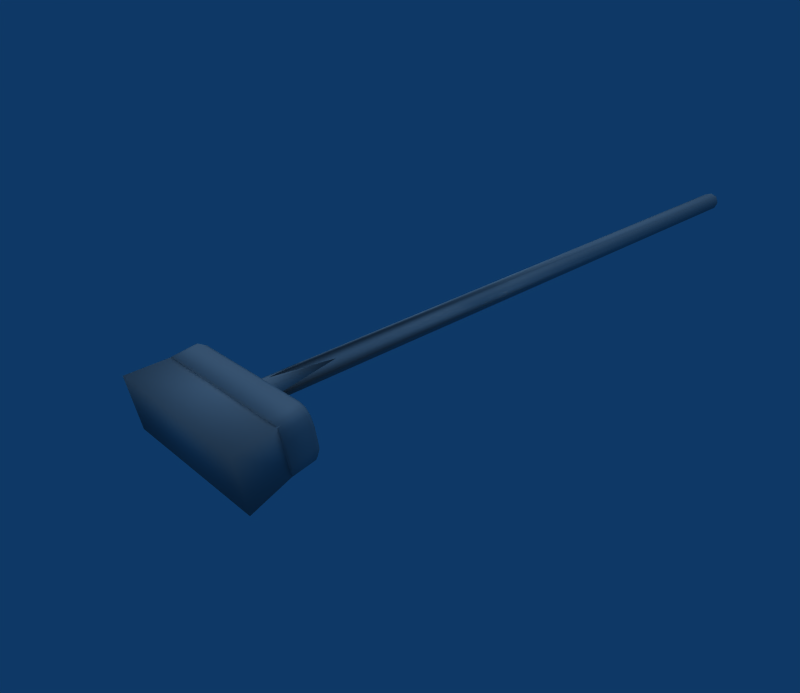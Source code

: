 # Source: Push_Broom.blend  (saved by Blender 2.49.2; exported with 4.5.12 LTS)
import bpy
from mathutils import Matrix  # noqa: F401  (used for matrix-valued properties, if any)

bpy.ops.wm.read_factory_settings(use_empty=True)
scene = bpy.context.scene
scene.name = 'Scene'

# ---- collections
col_collection_1 = bpy.data.collections.new('Collection 1'); scene.collection.children.link(col_collection_1)

# ---- materials (node trees are filled in below, after node groups)
mat_tex_0145_0_dds_broom = bpy.data.materials.new('Tex_0145_0.dds_broom.')
mat_tex_0145_0_dds_broom.alpha_threshold = 0.0
mat_tex_0145_0_dds_broom.diffuse_color = (0.64, 0.64, 0.64, 1.0)
mat_tex_0145_0_dds_broom.specular_color = (0.5, 0.5, 0.5)
mat_tex_0145_0_dds_broom.roughness = 0.5
mat_tex_0145_0_dds_001_br = bpy.data.materials.new('Tex_0145_0.dds.001_br')
mat_tex_0145_0_dds_001_br.alpha_threshold = 0.0
mat_tex_0145_0_dds_001_br.diffuse_color = (0.64, 0.64, 0.64, 1.0)
mat_tex_0145_0_dds_001_br.specular_color = (0.5, 0.5, 0.5)
mat_tex_0145_0_dds_001_br.roughness = 0.5

# ---- material node trees

# ---- world
world_world = bpy.data.worlds.new('World'); scene.world = world_world
world_world.color = (0.05656, 0.2208, 0.4)
world_world.use_sun_shadow = False
world_world.sun_shadow_jitter_overblur = 0.0
world_world.cycles.sampling_method = 'MANUAL'
world_world.cycles.sample_map_resolution = 256

# ---- cameras
cam_camera = bpy.data.cameras.new('Camera')
cam_camera.passepartout_alpha = 0.2
cam_camera.clip_end = 100.0
cam_camera.lens = 35.0
cam_camera.ortho_scale = 7.314
cam_camera.show_passepartout = False
cam_camera.show_safe_areas = True
cam_camera.dof.focus_distance = 0.0
cam_camera.dof.aperture_fstop = 128.0

# ---- lights
light_lamp_001 = bpy.data.lights.new('Lamp.001', 'SPOT')
light_lamp_001.transmission_factor = 0.0
light_lamp_001.energy = 88.16
light_lamp_001.shadow_buffer_clip_start = 0.5
light_lamp_001.shadow_soft_size = 1.0
light_lamp_001.shadow_maximum_resolution = 0.006
light_lamp_001.use_absolute_resolution = True
light_lamp_001.cycles.use_multiple_importance_sampling = False
light_lamp = bpy.data.lights.new('Lamp', 'SUN')
light_lamp.transmission_factor = 0.0
light_lamp.angle = 1.571
light_lamp.energy = 0.8816
light_lamp.shadow_buffer_clip_start = 0.5
light_lamp.shadow_soft_size = 1.0
light_lamp.shadow_cascade_max_distance = 1000.0
light_lamp.cycles.use_multiple_importance_sampling = False

# ---- meshes
me_mesh_0705_rip_tex_001 = bpy.data.meshes.new('Mesh_0705.rip_Tex.001')
me_mesh_0705_rip_tex_001.from_pydata([(-0.007, -0.451, 0.015), (-0.022, -0.381, 0.01), (-0.006, -0.356, 0.01), (0.007, -0.335, 0.01), (-0.027, -0.421, -0.005), (-0.022, -0.314, -0.018), (-0.01, -0.373, -0.005), (-0.006, -0.376, -0.014), (0.013, -0.446, -0.005), (0.007, -0.428, -0.019), (-0.022, 0.901, 0.022), (-0.007, 0.901, 0.027), (-0.007, 0.912, 0.008), (0.007, 0.901, 0.022), (0.013, 0.901, 0.007), (0.007, 0.901, -0.007), (-0.007, 0.901, -0.013), (-0.022, 0.901, -0.007), (-0.027, 0.901, 0.007), (-0.007, -0.467, -0.025)], [], [(0, 1, 2), (3, 0, 2), (4, 5, 6), (5, 7, 6), (6, 7, 8), (7, 9, 8), (10, 11, 12), (11, 13, 12), (13, 14, 12), (14, 15, 12), (15, 16, 12), (16, 17, 12), (17, 18, 12), (12, 18, 10), (9, 7, 19), (19, 7, 5), (4, 6, 1), (1, 6, 2), (2, 6, 3), (6, 8, 3), (19, 16, 9), (16, 15, 9), (9, 15, 8), (15, 14, 8), (8, 14, 3), (14, 13, 3), (13, 0, 3), (11, 0, 13), (0, 11, 1), (11, 10, 1), (1, 10, 4), (10, 18, 4), (4, 18, 5), (18, 17, 5), (5, 17, 19), (17, 16, 19)])
me_mesh_0705_rip_tex_001.polygons.foreach_set('use_smooth', [True] * 36)
_uv = me_mesh_0705_rip_tex_001.uv_layers.new(name='UVTex')
_uv.uv.foreach_set('vector', [0.172, 0.6422, 0.4232, 0.6422, 0.5014, 0.5694, 0.5651, 0.51, 0.172, 0.6422, 0.5014, 0.5694, 0.36, 0.5014, 0.5651, 0.6422, 0.2788, 0.5014, 0.5651, 0.6422, 0.3841, 0.5532, 0.2788, 0.5014, 0.2788, 0.5014, 0.3841, 0.5532, 0.172, 0.5014, 0.3841, 0.5532, 0.2291, 0.4769, 0.172, 0.5014, 0.08811, 0.927, 0.05499, 0.9148, 0.05499, 0.9565, 0.05499, 0.9148, 0.02185, 0.927, 0.05499, 0.9565, 0.02185, 0.927, 0.008131, 0.9565, 0.05499, 0.9565, 0.008131, 0.9565, 0.02185, 0.986, 0.05499, 0.9565, 0.02185, 0.986, 0.05499, 0.9982, 0.05499, 0.9565, 0.05499, 0.9982, 0.08811, 0.986, 0.05499, 0.9565, 0.08811, 0.986, 0.1018, 0.9565, 0.05499, 0.9565, 0.05499, 0.9565, 0.1018, 0.9565, 0.08811, 0.927, 0.2905, 0.6422, 0.4172, 0.5538, 0.172, 0.6422, 0.172, 0.6422, 0.4172, 0.5538, 0.5651, 0.4507, 0.5004, 0.6422, 0.5283, 0.5795, 0.3453, 0.6422, 0.3453, 0.6422, 0.5283, 0.5795, 0.2498, 0.5919, 0.2498, 0.5919, 0.5283, 0.5795, 0.172, 0.551, 0.5283, 0.5795, 0.5651, 0.497, 0.172, 0.551, 0.04324, 0.8555, 0.04324, -0.6538, 0.03155, 0.8103, 0.04324, -0.6538, 0.03155, -0.6538, 0.03155, 0.8103, 0.03155, 0.8103, 0.03155, -0.6538, 0.01986, 0.831, 0.03155, -0.6538, 0.01986, -0.6538, 0.01986, 0.831, 0.01986, 0.831, 0.01986, -0.6538, 0.008173, 0.7006, 0.01986, -0.6538, 0.008173, -0.6538, 0.008173, 0.7006, 0.1017, -0.6538, 0.09, 0.8363, 0.1017, 0.7006, 0.09, -0.6538, 0.09, 0.8363, 0.1017, -0.6538, 0.09, 0.8363, 0.09, -0.6538, 0.07831, 0.7553, 0.09, -0.6538, 0.07831, -0.6538, 0.07831, 0.7553, 0.07831, 0.7553, 0.07831, -0.6538, 0.06662, 0.8018, 0.07831, -0.6538, 0.06662, -0.6538, 0.06662, 0.8018, 0.06662, 0.8018, 0.06662, -0.6538, 0.05493, 0.6769, 0.06662, -0.6538, 0.05493, -0.6538, 0.05493, 0.6769, 0.05493, 0.6769, 0.05493, -0.6538, 0.04324, 0.8555, 0.05493, -0.6538, 0.04324, -0.6538, 0.04324, 0.8555])
me_mesh_0705_rip_tex_001.materials.append(mat_tex_0145_0_dds_broom)
me_mesh_0705_rip_tex_001.use_remesh_preserve_volume = False
me_mesh_0705_rip_tex_001.use_remesh_preserve_attributes = False
me_mesh_0705_rip_tex_001.use_mirror_vertex_groups = False
me_mesh_0705_rip_tex_001.update()
me_mesh_0705_rip_tex = bpy.data.meshes.new('Mesh_0705.rip_Tex')
me_mesh_0705_rip_tex.from_pydata([(0.14, -0.609, 0.021), (-0.153, -0.609, 0.021), (0.14, -0.592, -0.079), (-0.153, -0.592, -0.079), (0.136, -0.477, 0.006), (0.125, -0.482, 0.034), (0.133, -0.48, 0.023), (0.133, -0.469, -0.036), (0.136, -0.473, -0.019), (0.14, -0.479, -0.027), (0.14, -0.485, 0.011), (0.137, -0.488, 0.027), (0.13, -0.49, 0.037), (0.117, -0.491, 0.041), (-0.125, -0.482, 0.037), (0.113, -0.482, 0.037), (0.125, -0.477, 0.006), (0.125, -0.473, -0.019), (0.125, -0.468, -0.047), (0.137, -0.476, -0.043), (0.13, -0.474, -0.053), (0.113, -0.467, -0.05), (0.113, -0.473, -0.019), (0.113, -0.477, 0.006), (-0.125, -0.477, 0.006), (-0.138, -0.477, 0.006), (0.117, -0.474, -0.057), (-0.13, -0.474, -0.057), (-0.125, -0.473, -0.019), (-0.125, -0.467, -0.05), (-0.138, -0.468, -0.047), (-0.142, -0.474, -0.053), (-0.146, -0.469, -0.036), (-0.149, -0.476, -0.043), (-0.148, -0.473, -0.019), (-0.138, -0.482, 0.034), (-0.148, -0.477, 0.006), (-0.138, -0.473, -0.019), (-0.152, -0.479, -0.027), (-0.152, -0.485, 0.011), (-0.146, -0.48, 0.023), (-0.149, -0.488, 0.027), (-0.142, -0.49, 0.037), (-0.13, -0.491, 0.041), (-0.022, -0.381, 0.01), (-0.006, -0.441, -0.005), (-0.027, -0.421, -0.005), (-0.006, -0.44, -0.005), (0.007, -0.428, -0.019), (-0.006, -0.42, -0.016), (-0.007, -0.467, -0.025), (-0.017, -0.424, -0.013), (-0.007, -0.451, 0.015), (0.007, -0.335, 0.01), (0.001, -0.423, -0.002), (0.013, -0.446, -0.005), (-0.022, -0.314, -0.018), (-0.007, -0.505, -0.026), (0.007, -0.505, -0.021), (0.013, -0.505, -0.006), (0.007, -0.506, 0.008), (-0.007, -0.506, 0.014), (-0.022, -0.506, 0.008), (-0.027, -0.505, -0.006), (-0.022, -0.505, -0.021), (-0.142, -0.534, 0.03), (-0.149, -0.532, 0.02), (-0.152, -0.529, 0.004), (-0.152, -0.522, -0.036), (-0.149, -0.519, -0.051), (-0.142, -0.517, -0.061), (-0.131, -0.517, -0.064), (0.14, -0.529, 0.004), (0.137, -0.532, 0.02), (0.13, -0.534, 0.03), (0.118, -0.534, 0.033), (-0.131, -0.534, 0.033), (0.118, -0.517, -0.064), (0.13, -0.517, -0.061), (0.137, -0.519, -0.051), (0.14, -0.522, -0.036), (-0.144, -0.501, -0.054), (-0.144, -0.515, 0.029), (0.131, -0.515, 0.029), (0.131, -0.501, -0.054)], [], [(0, 1, 2), (2, 1, 3), (4, 5, 6), (7, 8, 9), (8, 4, 9), (9, 4, 10), (10, 4, 11), (4, 6, 11), (11, 6, 12), (6, 5, 12), (12, 5, 13), (14, 13, 15), (13, 5, 15), (15, 5, 16), (5, 4, 16), (16, 4, 17), (4, 8, 17), (17, 8, 18), (8, 7, 18), (18, 7, 19), (19, 7, 9), (19, 20, 18), (20, 21, 18), (18, 21, 17), (21, 22, 17), (17, 22, 16), (22, 23, 16), (16, 23, 15), (15, 23, 14), (23, 24, 14), (24, 25, 14), (20, 26, 21), (21, 26, 27), (23, 22, 24), (24, 22, 28), (22, 21, 28), (28, 21, 29), (21, 27, 29), (29, 27, 30), (27, 31, 30), (30, 31, 32), (31, 33, 32), (32, 33, 34), (34, 30, 32), (14, 25, 35), (35, 25, 36), (36, 25, 34), (25, 37, 34), (34, 37, 30), (30, 37, 29), (29, 37, 28), (28, 37, 24), (37, 25, 24), (33, 38, 34), (38, 39, 34), (34, 39, 36), (39, 40, 36), (36, 40, 35), (40, 41, 35), (41, 42, 35), (35, 42, 14), (42, 43, 14), (43, 13, 14), (40, 39, 41), (44, 45, 46), (46, 45, 47), (45, 48, 47), (47, 48, 49), (48, 50, 49), (50, 51, 49), (49, 51, 47), (51, 46, 47), (52, 53, 54), (53, 55, 54), (46, 51, 56), (51, 50, 56), (44, 52, 45), (52, 54, 45), (45, 54, 48), (54, 55, 48), (57, 50, 58), (50, 48, 58), (58, 48, 59), (48, 55, 59), (59, 55, 60), (55, 53, 60), (60, 53, 61), (53, 52, 61), (61, 52, 62), (52, 44, 62), (62, 44, 63), (44, 46, 63), (63, 46, 64), (46, 56, 64), (64, 56, 57), (56, 50, 57), (65, 42, 66), (42, 41, 66), (66, 41, 67), (41, 39, 67), (67, 39, 68), (39, 38, 68), (68, 38, 69), (38, 33, 69), (69, 33, 70), (33, 31, 70), (70, 31, 71), (31, 27, 71), (72, 10, 73), (10, 11, 73), (73, 11, 74), (11, 12, 74), (74, 12, 75), (12, 13, 75), (75, 13, 76), (13, 43, 76), (76, 43, 65), (43, 42, 65), (71, 27, 77), (27, 26, 77), (77, 26, 78), (26, 20, 78), (78, 20, 79), (20, 19, 79), (79, 19, 80), (19, 9, 80), (80, 9, 72), (9, 10, 72), (68, 69, 67), (69, 70, 67), (70, 71, 67), (71, 77, 67), (77, 78, 67), (78, 79, 67), (79, 80, 67), (80, 72, 67), (72, 73, 67), (73, 74, 67), (74, 75, 67), (75, 76, 67), (76, 65, 67), (67, 65, 66), (81, 3, 82), (3, 1, 82), (82, 1, 83), (1, 0, 83), (83, 0, 84), (84, 0, 2), (84, 2, 81), (81, 2, 3)])
me_mesh_0705_rip_tex.polygons.foreach_set('use_smooth', [True] * 150)
_k = set([(57, 58), (57, 64), (58, 59), (59, 60), (60, 61), (61, 62), (62, 63), (63, 64), (81, 82), (81, 84), (82, 83), (83, 84)])
me_mesh_0705_rip_tex.attributes.new('sharp_edge', 'BOOLEAN', 'EDGE').data.foreach_set('value', [ (min(e.vertices), max(e.vertices)) in _k for e in me_mesh_0705_rip_tex.edges])
_uv = me_mesh_0705_rip_tex.uv_layers.new(name='UVTex')
_uv.uv.foreach_set('vector', [0.994, 0.183, 0.1255, 0.183, 0.994, 0.402, 0.994, 0.402, 0.1255, 0.183, 0.1255, 0.402, 0.1335, 0.7238, 0.1634, 0.6587, 0.141, 0.6831, 0.141, 0.822, 0.1335, 0.7813, 0.123, 0.7961, 0.1335, 0.7813, 0.1335, 0.7238, 0.123, 0.7961, 0.123, 0.7961, 0.1335, 0.7238, 0.123, 0.7089, 0.123, 0.7089, 0.1335, 0.7238, 0.1301, 0.6701, 0.1335, 0.7238, 0.141, 0.6831, 0.1301, 0.6701, 0.1301, 0.6701, 0.141, 0.6831, 0.1515, 0.6468, 0.141, 0.6831, 0.1634, 0.6587, 0.1515, 0.6468, 0.1515, 0.6468, 0.1634, 0.6587, 0.1872, 0.639, 0.8853, 0.6505, 0.1872, 0.639, 0.2008, 0.6505, 0.1872, 0.639, 0.1634, 0.6587, 0.2008, 0.6505, 0.2008, 0.6505, 0.1634, 0.6587, 0.1634, 0.7238, 0.1634, 0.6587, 0.1335, 0.7238, 0.1634, 0.7238, 0.1634, 0.7238, 0.1335, 0.7238, 0.1634, 0.7813, 0.1335, 0.7238, 0.1335, 0.7813, 0.1634, 0.7813, 0.1634, 0.7813, 0.1335, 0.7813, 0.1634, 0.8464, 0.1335, 0.7813, 0.141, 0.822, 0.1634, 0.8464, 0.1634, 0.8464, 0.141, 0.822, 0.1301, 0.8349, 0.1301, 0.8349, 0.141, 0.822, 0.123, 0.7961, 0.1301, 0.8349, 0.1515, 0.8582, 0.1634, 0.8464, 0.1515, 0.8582, 0.2008, 0.8545, 0.1634, 0.8464, 0.1634, 0.8464, 0.2008, 0.8545, 0.1634, 0.7813, 0.2008, 0.8545, 0.2008, 0.7813, 0.1634, 0.7813, 0.1634, 0.7813, 0.2008, 0.7813, 0.1634, 0.7238, 0.2008, 0.7813, 0.2008, 0.7238, 0.1634, 0.7238, 0.1634, 0.7238, 0.2008, 0.7238, 0.2008, 0.6505, 0.2008, 0.6505, 0.2008, 0.7238, 0.8853, 0.6505, 0.2008, 0.7238, 0.8853, 0.7238, 0.8853, 0.6505, 0.8853, 0.7238, 0.9226, 0.7238, 0.8853, 0.6505, 0.1515, 0.8582, 0.1872, 0.866, 0.2008, 0.8545, 0.2008, 0.8545, 0.1872, 0.866, 0.8989, 0.866, 0.2008, 0.7238, 0.2008, 0.7813, 0.8853, 0.7238, 0.8853, 0.7238, 0.2008, 0.7813, 0.8853, 0.7813, 0.2008, 0.7813, 0.2008, 0.8545, 0.8853, 0.7813, 0.8853, 0.7813, 0.2008, 0.8545, 0.8853, 0.8545, 0.2008, 0.8545, 0.8989, 0.866, 0.8853, 0.8545, 0.8853, 0.8545, 0.8989, 0.866, 0.9226, 0.8464, 0.8989, 0.866, 0.9345, 0.8582, 0.9226, 0.8464, 0.9226, 0.8464, 0.9345, 0.8582, 0.9451, 0.822, 0.9345, 0.8582, 0.9559, 0.8349, 0.9451, 0.822, 0.9451, 0.822, 0.9559, 0.8349, 0.9525, 0.7813, 0.9525, 0.7813, 0.9226, 0.8464, 0.9451, 0.822, 0.8853, 0.6505, 0.9226, 0.7238, 0.9226, 0.6587, 0.9226, 0.6587, 0.9226, 0.7238, 0.9525, 0.7238, 0.9525, 0.7238, 0.9226, 0.7238, 0.9525, 0.7813, 0.9226, 0.7238, 0.9226, 0.7813, 0.9525, 0.7813, 0.9525, 0.7813, 0.9226, 0.7813, 0.9226, 0.8464, 0.9226, 0.8464, 0.9226, 0.7813, 0.8853, 0.8545, 0.8853, 0.8545, 0.9226, 0.7813, 0.8853, 0.7813, 0.8853, 0.7813, 0.9226, 0.7813, 0.8853, 0.7238, 0.9226, 0.7813, 0.9226, 0.7238, 0.8853, 0.7238, 0.9559, 0.8349, 0.9631, 0.7961, 0.9525, 0.7813, 0.9631, 0.7961, 0.9631, 0.7089, 0.9525, 0.7813, 0.9525, 0.7813, 0.9631, 0.7089, 0.9525, 0.7238, 0.9631, 0.7089, 0.9451, 0.6831, 0.9525, 0.7238, 0.9525, 0.7238, 0.9451, 0.6831, 0.9226, 0.6587, 0.9451, 0.6831, 0.9559, 0.6701, 0.9226, 0.6587, 0.9559, 0.6701, 0.9345, 0.6468, 0.9226, 0.6587, 0.9226, 0.6587, 0.9345, 0.6468, 0.8853, 0.6505, 0.9345, 0.6468, 0.8989, 0.639, 0.8853, 0.6505, 0.8989, 0.639, 0.1872, 0.639, 0.8853, 0.6505, 0.9451, 0.6831, 0.9631, 0.7089, 0.9559, 0.6701, 0.8643, 0.7904, 0.8041, 0.7451, 0.767, 0.7904, 0.767, 0.7904, 0.8041, 0.7451, 0.8008, 0.746, 0.8041, 0.7451, 0.7516, 0.7057, 0.8008, 0.746, 0.8008, 0.746, 0.7516, 0.7057, 0.7371, 0.7382, 0.7516, 0.7057, 0.6601, 0.7291, 0.7371, 0.7382, 0.6601, 0.7291, 0.7247, 0.7661, 0.7371, 0.7382, 0.7371, 0.7382, 0.7247, 0.7661, 0.8008, 0.746, 0.7247, 0.7661, 0.767, 0.7904, 0.8008, 0.746, 0.6601, 0.7904, 0.8643, 0.7904, 0.666, 0.7698, 0.8643, 0.7904, 0.674, 0.7422, 0.666, 0.7698, 0.7841, 0.7904, 0.8158, 0.7904, 0.6601, 0.6887, 0.8158, 0.7904, 0.8643, 0.7904, 0.6601, 0.6887, 0.6601, 0.7904, 0.8643, 0.7904, 0.7357, 0.7344, 0.8643, 0.7904, 0.8617, 0.7598, 0.7357, 0.7344, 0.7357, 0.7344, 0.8617, 0.7598, 0.8016, 0.6856, 0.8617, 0.7598, 0.8582, 0.7187, 0.8016, 0.6856, 0.04324, 0.9937, 0.04324, 0.8555, 0.03155, 0.9937, 0.04324, 0.8555, 0.03155, 0.8103, 0.03155, 0.9937, 0.03155, 0.9937, 0.03155, 0.8103, 0.01986, 0.9937, 0.03155, 0.8103, 0.01986, 0.831, 0.01986, 0.9937, 0.01986, 0.9937, 0.01986, 0.831, 0.008173, 0.9937, 0.01986, 0.831, 0.008173, 0.7006, 0.008173, 0.9937, 0.1017, 0.9937, 0.1017, 0.7006, 0.09, 0.9937, 0.1017, 0.7006, 0.09, 0.8363, 0.09, 0.9937, 0.09, 0.9937, 0.09, 0.8363, 0.07831, 0.9937, 0.09, 0.8363, 0.07831, 0.7553, 0.07831, 0.9937, 0.07831, 0.9937, 0.07831, 0.7553, 0.06662, 0.9937, 0.07831, 0.7553, 0.06662, 0.8018, 0.06662, 0.9937, 0.06662, 0.9937, 0.06662, 0.8018, 0.05493, 0.9937, 0.06662, 0.8018, 0.05493, 0.6769, 0.05493, 0.9937, 0.05493, 0.9937, 0.05493, 0.6769, 0.04324, 0.9937, 0.05493, 0.6769, 0.04324, 0.8555, 0.04324, 0.9937, 0.3294, 1.597, 0.3304, 1.418, 0.3073, 1.597, 0.3304, 1.418, 0.307, 1.418, 0.3073, 1.597, 0.3073, 1.597, 0.307, 1.418, 0.2808, 1.597, 0.307, 1.418, 0.2789, 1.417, 0.2808, 1.597, 0.2808, 1.597, 0.2789, 1.417, 0.215, 1.596, 0.2789, 1.417, 0.2173, 1.417, 0.215, 1.596, 0.215, 1.596, 0.2173, 1.417, 0.1884, 1.596, 0.2173, 1.417, 0.1893, 1.417, 0.1884, 1.596, 0.1884, 1.596, 0.1893, 1.417, 0.1662, 1.596, 0.1893, 1.417, 0.166, 1.417, 0.1662, 1.596, 0.1662, 1.596, 0.166, 1.417, 0.1395, 1.596, 0.166, 1.417, 0.1381, 1.417, 0.1395, 1.596, 0.9818, 1.607, 0.9851, 1.428, 0.9552, 1.607, 0.9851, 1.428, 0.9571, 1.427, 0.9552, 1.607, 0.9552, 1.607, 0.9571, 1.427, 0.9332, 1.606, 0.9571, 1.427, 0.9336, 1.427, 0.9332, 1.606, 0.9332, 1.606, 0.9336, 1.427, 0.9067, 1.605, 0.9336, 1.427, 0.9055, 1.426, 0.9067, 1.605, 0.9067, 1.605, 0.9055, 1.426, 0.3559, 1.597, 0.9055, 1.426, 0.3586, 1.418, 0.3559, 1.597, 0.3559, 1.597, 0.3586, 1.418, 0.3294, 1.597, 0.3586, 1.418, 0.3304, 1.418, 0.3294, 1.597, 0.3414, 1.621, 0.3427, 1.441, 0.8924, 1.611, 0.3427, 1.441, 0.8893, 1.432, 0.8924, 1.611, 0.8924, 1.611, 0.8893, 1.432, 0.9191, 1.61, 0.8893, 1.432, 0.9173, 1.431, 0.9191, 1.61, 0.9191, 1.61, 0.9173, 1.431, 0.9412, 1.61, 0.9173, 1.431, 0.9406, 1.43, 0.9412, 1.61, 0.9412, 1.61, 0.9406, 1.43, 0.9679, 1.609, 0.9406, 1.43, 0.9686, 1.43, 0.9679, 1.609, 0.9679, 1.609, 0.9686, 1.43, 0.9818, 1.607, 0.9686, 1.43, 0.9851, 1.428, 0.9818, 1.607, 0.1344, 0.5779, 0.1394, 0.6028, 0.1344, 0.5154, 0.1394, 0.6028, 0.1543, 0.6178, 0.1344, 0.5154, 0.1543, 0.6178, 0.1793, 0.6228, 0.1344, 0.5154, 0.1793, 0.6228, 0.7031, 0.6228, 0.1344, 0.5154, 0.7031, 0.6228, 0.728, 0.6178, 0.1344, 0.5154, 0.728, 0.6178, 0.7429, 0.6028, 0.1344, 0.5154, 0.7429, 0.6028, 0.7479, 0.5779, 0.1344, 0.5154, 0.7479, 0.5779, 0.7479, 0.5154, 0.1344, 0.5154, 0.7479, 0.5154, 0.7429, 0.4904, 0.1344, 0.5154, 0.7429, 0.4904, 0.728, 0.4755, 0.1344, 0.5154, 0.728, 0.4755, 0.7031, 0.4705, 0.1344, 0.5154, 0.7031, 0.4705, 0.1793, 0.4705, 0.1344, 0.5154, 0.1793, 0.4705, 0.1543, 0.4755, 0.1344, 0.5154, 0.1344, 0.5154, 0.1543, 0.4755, 0.1394, 0.4904, 0.4242, 0.007184, 0.4065, 0.152, 0.6078, 0.007184, 0.4065, 0.152, 0.6255, 0.152, 0.6078, 0.007184, 0.1534, 0.007184, 0.1264, 0.152, 0.9679, 0.007184, 0.1264, 0.152, 0.9949, 0.152, 0.9679, 0.007184, 0.4242, 0.007184, 0.4065, 0.152, 0.6078, 0.007184, 0.6078, 0.007184, 0.4065, 0.152, 0.6255, 0.152, 0.1535, 0.007229, 0.1264, 0.1521, 0.9679, 0.007229, 0.9679, 0.007229, 0.1264, 0.1521, 0.995, 0.1521])
me_mesh_0705_rip_tex.materials.append(mat_tex_0145_0_dds_001_br)
me_mesh_0705_rip_tex.use_remesh_preserve_volume = False
me_mesh_0705_rip_tex.use_remesh_preserve_attributes = False
me_mesh_0705_rip_tex.use_mirror_vertex_groups = False
me_mesh_0705_rip_tex.update()

# ---- objects
ob_mesh_0705_rip_tex_001 = bpy.data.objects.new('Mesh_0705.rip_Tex.001', me_mesh_0705_rip_tex_001)
ob_mesh_0705_rip_tex = bpy.data.objects.new('Mesh_0705.rip_Tex', me_mesh_0705_rip_tex)
ob_lamp_001 = bpy.data.objects.new('Lamp.001', light_lamp_001)
ob_lamp = bpy.data.objects.new('Lamp', light_lamp)
ob_empty = bpy.data.objects.new('Empty', None)
ob_camera = bpy.data.objects.new('Camera', cam_camera)

# ---- transforms, parenting, visibility, modifiers, constraints
ob_mesh_0705_rip_tex_001.location = (0.0, 0.0, 0.0)
ob_mesh_0705_rip_tex_001.lock_rotations_4d = False
ob_mesh_0705_rip_tex_001.empty_display_type = 'ARROWS'
ob_mesh_0705_rip_tex_001.lineart.crease_threshold = 0.0
ob_mesh_0705_rip_tex.location = (0.0, 0.0, 0.0)
ob_mesh_0705_rip_tex.lock_rotations_4d = False
ob_mesh_0705_rip_tex.empty_display_type = 'ARROWS'
ob_mesh_0705_rip_tex.lineart.crease_threshold = 0.0
ob_lamp_001.location = (0.0, 0.0, 0.0)
ob_lamp_001.lock_rotations_4d = False
ob_lamp_001.empty_display_type = 'ARROWS'
ob_lamp_001.lineart.crease_threshold = 0.0
ob_lamp.location = (0.0, 0.0, 0.3174)
ob_lamp.scale = (0.2647, 0.2647, 0.2647)
ob_lamp.lock_rotations_4d = False
ob_lamp.empty_display_type = 'ARROWS'
ob_lamp.lineart.crease_threshold = 0.0
ob_empty.location = (0.0, 0.0, 0.0)
ob_empty.scale = (0.1609, 0.1609, 0.1609)
ob_empty.lock_rotations_4d = False
ob_empty.empty_display_type = 'ARROWS'
ob_empty.empty_image_offset = (0.0, 0.0)
ob_empty.lineart.crease_threshold = 0.0
ob_camera.location = (0.8659, -0.9986, 0.567)
ob_camera.rotation_euler = (1.109, 0.01082, 0.8149)
ob_camera.lock_rotations_4d = False
ob_camera.empty_display_type = 'ARROWS'
ob_camera.color = (0.0, 0.0, 0.0, 0.0)
ob_camera.display_type = 'WIRE'
ob_camera.lineart.crease_threshold = 0.0

# ---- collection membership
col_collection_1.objects.link(ob_mesh_0705_rip_tex_001)
col_collection_1.objects.link(ob_mesh_0705_rip_tex)
col_collection_1.objects.link(ob_lamp_001)
col_collection_1.objects.link(ob_lamp)
col_collection_1.objects.link(ob_empty)
col_collection_1.objects.link(ob_camera)

# ---- scene / render settings (as saved in the file)
scene.camera = ob_camera
scene.frame_start = 1; scene.frame_end = 250; scene.frame_set(1)
scene.render.engine = 'BLENDER_EEVEE_NEXT'
scene.render.image_settings.file_format = 'JPEG'
scene.render.image_settings.color_mode = 'RGB'
scene.render.image_settings.compression = 90
scene.render.resolution_x = 750
scene.render.resolution_y = 650
scene.render.pixel_aspect_x = 100.0
scene.render.pixel_aspect_y = 100.0
scene.render.fps = 25
scene.render.dither_intensity = 0.0
scene.render.use_compositing = False
scene.render.use_sequencer = False
scene.render.bake_margin = 2
scene.render.bake_bias = 0.0
scene.render.use_stamp_time = False
scene.render.use_stamp_date = False
scene.render.use_stamp_frame = False
scene.render.use_stamp_camera = False
scene.render.use_stamp_scene = False
scene.render.use_stamp_filename = False
scene.render.use_stamp_render_time = False
scene.render.stamp_font_size = 0
scene.cycles.use_denoising = False
scene.cycles.samples = 10
scene.cycles.sampling_pattern = 'TABULATED_SOBOL'
scene.cycles.light_sampling_threshold = 0.0
scene.cycles.use_adaptive_sampling = False
scene.cycles.use_light_tree = False
scene.cycles.blur_glossy = 0.0
scene.cycles.volume_bounces = 1
scene.cycles.pixel_filter_type = 'GAUSSIAN'
scene.cycles.sample_clamp_indirect = 0.0
scene.view_settings.view_transform = 'Raw'
bpy.context.view_layer.update()
